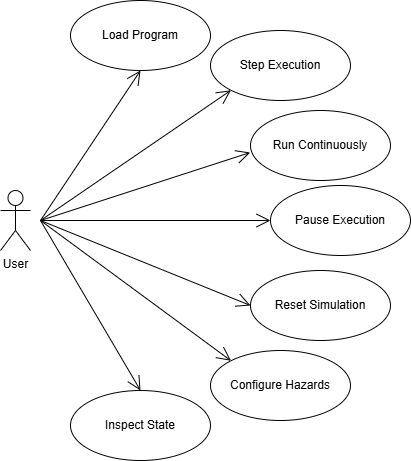

The diagram above was exported from draw.io. Its source (the exported page's mxGraphModel, read from the mxfile embedded in the PNG):
<mxGraphModel dx="1025" dy="1517" grid="1" gridSize="10" guides="1" tooltips="1" connect="1" arrows="1" fold="1" page="1" pageScale="1" pageWidth="850" pageHeight="1100" math="0" shadow="0">
  <root>
    <mxCell id="0" />
    <mxCell id="1" parent="0" />
    <mxCell id="uUYMiyQFk1o3OALtH7sn-1" value="User" style="shape=umlActor;verticalLabelPosition=bottom;verticalAlign=top;html=1;outlineConnect=0;" vertex="1" parent="1">
      <mxGeometry x="130" y="180" width="30" height="60" as="geometry" />
    </mxCell>
    <mxCell id="uUYMiyQFk1o3OALtH7sn-2" value="Step Execution" style="ellipse;whiteSpace=wrap;html=1;" vertex="1" parent="1">
      <mxGeometry x="340" y="20" width="140" height="70" as="geometry" />
    </mxCell>
    <mxCell id="uUYMiyQFk1o3OALtH7sn-3" value="Pause Execution" style="ellipse;whiteSpace=wrap;html=1;" vertex="1" parent="1">
      <mxGeometry x="400" y="175" width="140" height="70" as="geometry" />
    </mxCell>
    <mxCell id="uUYMiyQFk1o3OALtH7sn-4" value="Run Continuously" style="ellipse;whiteSpace=wrap;html=1;" vertex="1" parent="1">
      <mxGeometry x="380" y="100" width="140" height="70" as="geometry" />
    </mxCell>
    <mxCell id="uUYMiyQFk1o3OALtH7sn-5" value="Reset Simulation" style="ellipse;whiteSpace=wrap;html=1;" vertex="1" parent="1">
      <mxGeometry x="380" y="260" width="140" height="70" as="geometry" />
    </mxCell>
    <mxCell id="uUYMiyQFk1o3OALtH7sn-6" value="Configure Hazards" style="ellipse;whiteSpace=wrap;html=1;" vertex="1" parent="1">
      <mxGeometry x="340" y="340" width="140" height="70" as="geometry" />
    </mxCell>
    <mxCell id="uUYMiyQFk1o3OALtH7sn-7" value="Load Program" style="ellipse;whiteSpace=wrap;html=1;" vertex="1" parent="1">
      <mxGeometry x="200" y="-10" width="140" height="70" as="geometry" />
    </mxCell>
    <mxCell id="uUYMiyQFk1o3OALtH7sn-8" value="Inspect State" style="ellipse;whiteSpace=wrap;html=1;" vertex="1" parent="1">
      <mxGeometry x="200" y="380" width="140" height="70" as="geometry" />
    </mxCell>
    <mxCell id="uUYMiyQFk1o3OALtH7sn-10" value="" style="endArrow=open;endFill=1;endSize=12;html=1;rounded=0;entryX=0;entryY=0.5;entryDx=0;entryDy=0;" edge="1" parent="1" target="uUYMiyQFk1o3OALtH7sn-3">
      <mxGeometry width="160" relative="1" as="geometry">
        <mxPoint x="170" y="210" as="sourcePoint" />
        <mxPoint x="530" y="220" as="targetPoint" />
      </mxGeometry>
    </mxCell>
    <mxCell id="uUYMiyQFk1o3OALtH7sn-11" value="" style="endArrow=open;endFill=1;endSize=12;html=1;rounded=0;entryX=-0.002;entryY=0.6;entryDx=0;entryDy=0;entryPerimeter=0;" edge="1" parent="1" target="uUYMiyQFk1o3OALtH7sn-4">
      <mxGeometry width="160" relative="1" as="geometry">
        <mxPoint x="170" y="210" as="sourcePoint" />
        <mxPoint x="530" y="220" as="targetPoint" />
      </mxGeometry>
    </mxCell>
    <mxCell id="uUYMiyQFk1o3OALtH7sn-12" value="" style="endArrow=open;endFill=1;endSize=12;html=1;rounded=0;entryX=0;entryY=1;entryDx=0;entryDy=0;" edge="1" parent="1" target="uUYMiyQFk1o3OALtH7sn-2">
      <mxGeometry width="160" relative="1" as="geometry">
        <mxPoint x="170" y="210" as="sourcePoint" />
        <mxPoint x="530" y="220" as="targetPoint" />
      </mxGeometry>
    </mxCell>
    <mxCell id="uUYMiyQFk1o3OALtH7sn-13" value="" style="endArrow=open;endFill=1;endSize=12;html=1;rounded=0;entryX=0;entryY=0.5;entryDx=0;entryDy=0;" edge="1" parent="1" target="uUYMiyQFk1o3OALtH7sn-5">
      <mxGeometry width="160" relative="1" as="geometry">
        <mxPoint x="170" y="210" as="sourcePoint" />
        <mxPoint x="530" y="220" as="targetPoint" />
      </mxGeometry>
    </mxCell>
    <mxCell id="uUYMiyQFk1o3OALtH7sn-14" value="" style="endArrow=open;endFill=1;endSize=12;html=1;rounded=0;entryX=0.5;entryY=1;entryDx=0;entryDy=0;" edge="1" parent="1" target="uUYMiyQFk1o3OALtH7sn-7">
      <mxGeometry width="160" relative="1" as="geometry">
        <mxPoint x="170" y="210" as="sourcePoint" />
        <mxPoint x="530" y="220" as="targetPoint" />
      </mxGeometry>
    </mxCell>
    <mxCell id="uUYMiyQFk1o3OALtH7sn-15" value="" style="endArrow=open;endFill=1;endSize=12;html=1;rounded=0;entryX=0;entryY=0;entryDx=0;entryDy=0;" edge="1" parent="1" target="uUYMiyQFk1o3OALtH7sn-6">
      <mxGeometry width="160" relative="1" as="geometry">
        <mxPoint x="170" y="210" as="sourcePoint" />
        <mxPoint x="530" y="220" as="targetPoint" />
      </mxGeometry>
    </mxCell>
    <mxCell id="uUYMiyQFk1o3OALtH7sn-16" value="" style="endArrow=open;endFill=1;endSize=12;html=1;rounded=0;entryX=0.5;entryY=0;entryDx=0;entryDy=0;" edge="1" parent="1" target="uUYMiyQFk1o3OALtH7sn-8">
      <mxGeometry width="160" relative="1" as="geometry">
        <mxPoint x="170" y="210" as="sourcePoint" />
        <mxPoint x="530" y="220" as="targetPoint" />
      </mxGeometry>
    </mxCell>
  </root>
</mxGraphModel>